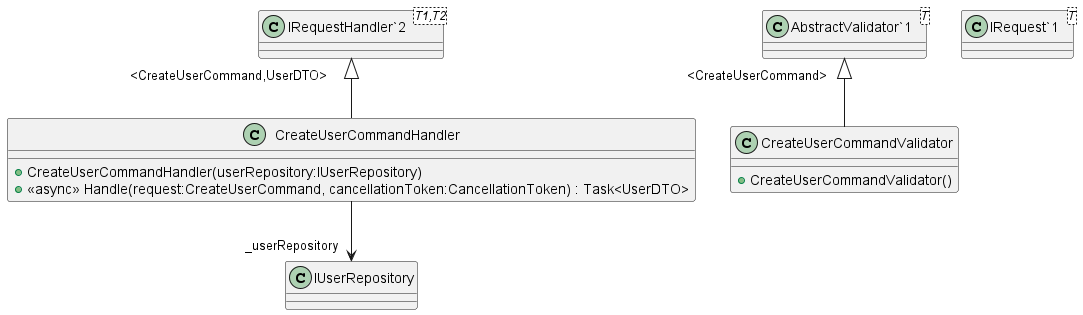

The diagram above was rendered by PlantUML. Its source (embedded in the PNG):
@startuml
class CreateUserCommandHandler {
    + CreateUserCommandHandler(userRepository:IUserRepository)
    + <<async>> Handle(request:CreateUserCommand, cancellationToken:CancellationToken) : Task<UserDTO>
}
class CreateUserCommandValidator {
    + CreateUserCommandValidator()
}
class "IRequest`1"<T> {
}
class "IRequestHandler`2"<T1,T2> {
}
class "AbstractValidator`1"<T> {
}
"IRequestHandler`2" "<CreateUserCommand,UserDTO>" <|-- CreateUserCommandHandler
CreateUserCommandHandler --> "_userRepository" IUserRepository
"AbstractValidator`1" "<CreateUserCommand>" <|-- CreateUserCommandValidator
@enduml